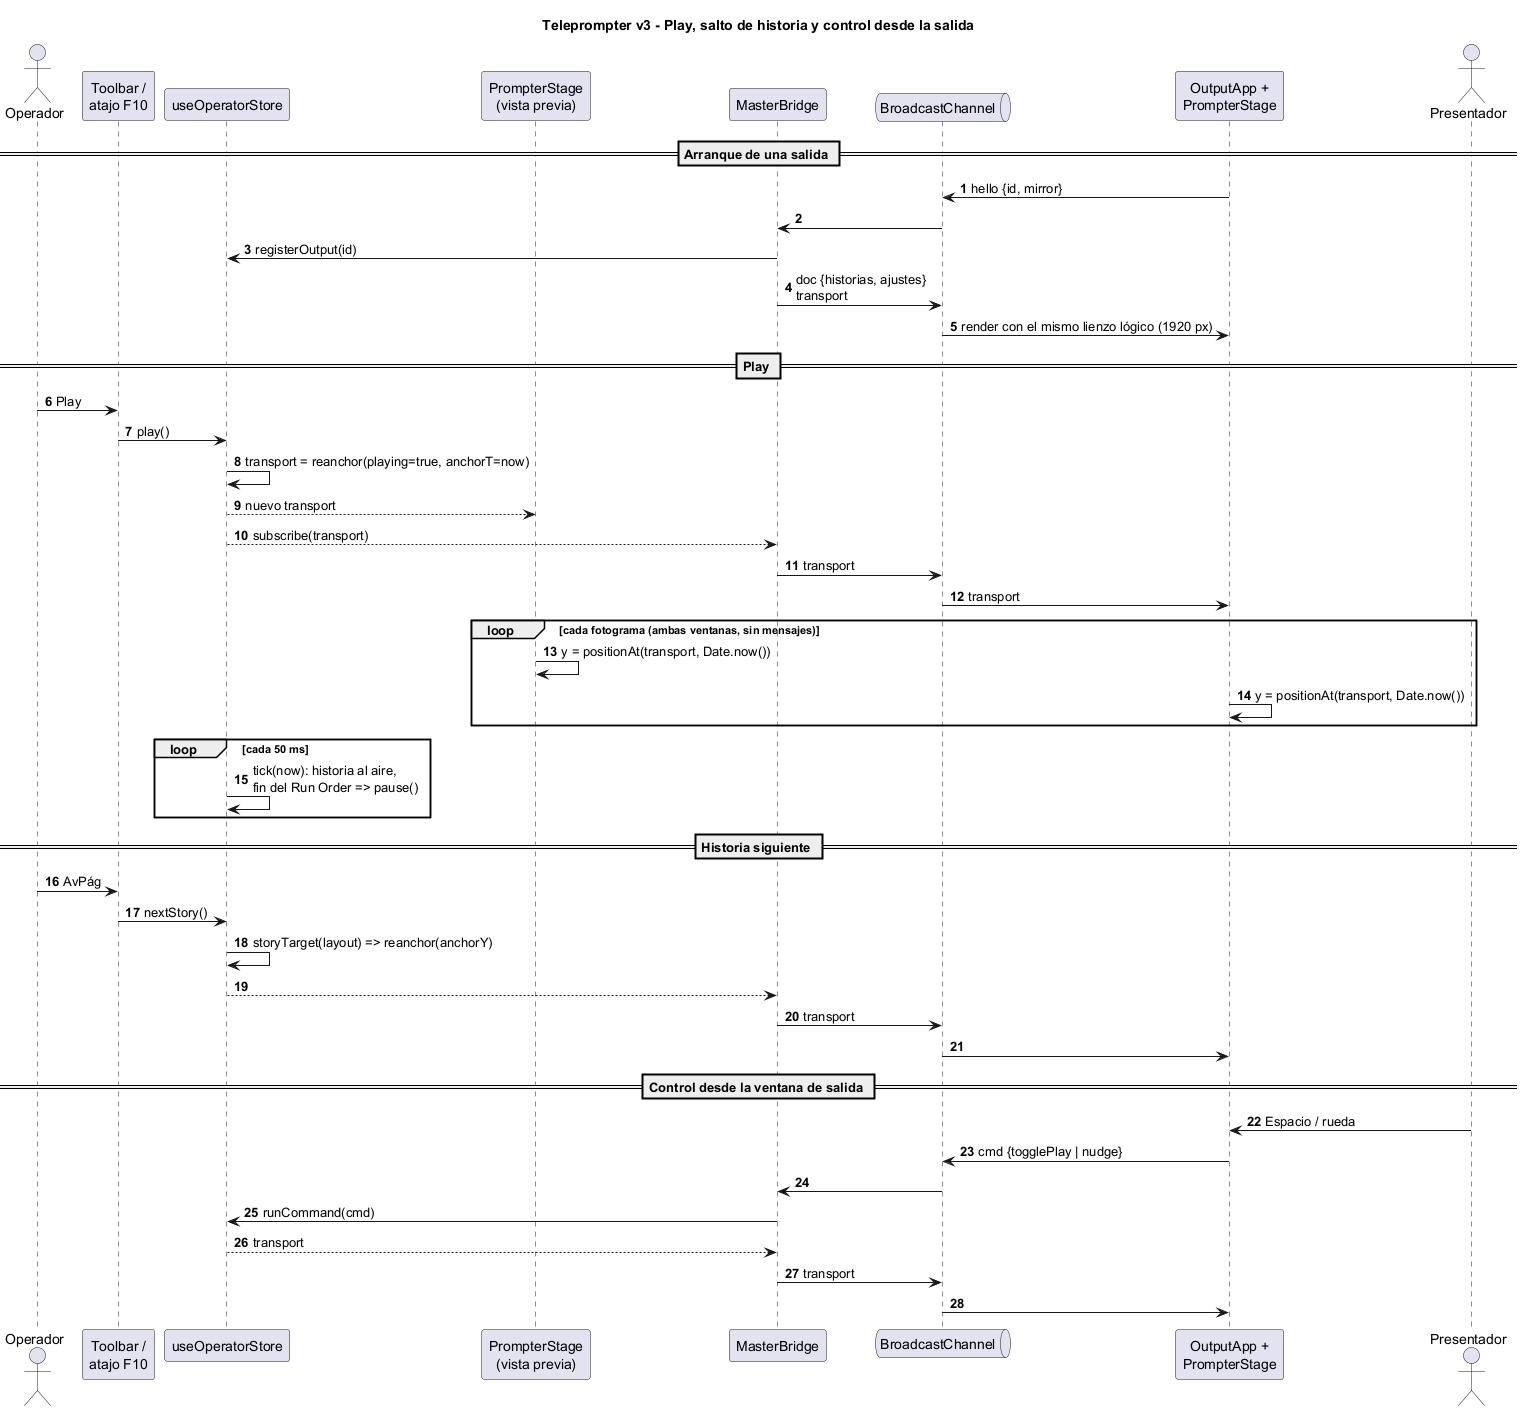

The diagram above was rendered by PlantUML. Its source (embedded in the PNG):
@startuml v3-secuencia-play
title Teleprompter v3 - Play, salto de historia y control desde la salida
skinparam shadowing false
autonumber

actor Operador
participant "Toolbar /\natajo F10" as UI
participant "useOperatorStore" as S
participant "PrompterStage\n(vista previa)" as PV
participant "MasterBridge" as MB
queue "BroadcastChannel" as BC
participant "OutputApp +\nPrompterStage" as OUT
actor Presentador

== Arranque de una salida ==
OUT -> BC : hello {id, mirror}
BC -> MB
MB -> S : registerOutput(id)
MB -> BC : doc {historias, ajustes}\ntransport
BC -> OUT : render con el mismo lienzo lógico (1920 px)

== Play ==
Operador -> UI : Play
UI -> S : play()
S -> S : transport = reanchor(playing=true, anchorT=now)
S --> PV : nuevo transport
S --> MB : subscribe(transport)
MB -> BC : transport
BC -> OUT : transport
loop cada fotograma (ambas ventanas, sin mensajes)
  PV -> PV : y = positionAt(transport, Date.now())
  OUT -> OUT : y = positionAt(transport, Date.now())
end
loop cada 50 ms
  S -> S : tick(now): historia al aire,\nfin del Run Order => pause()
end

== Historia siguiente ==
Operador -> UI : AvPág
UI -> S : nextStory()
S -> S : storyTarget(layout) => reanchor(anchorY)
S --> MB
MB -> BC : transport
BC -> OUT

== Control desde la ventana de salida ==
Presentador -> OUT : Espacio / rueda
OUT -> BC : cmd {togglePlay | nudge}
BC -> MB
MB -> S : runCommand(cmd)
S --> MB : transport
MB -> BC : transport
BC -> OUT
@enduml